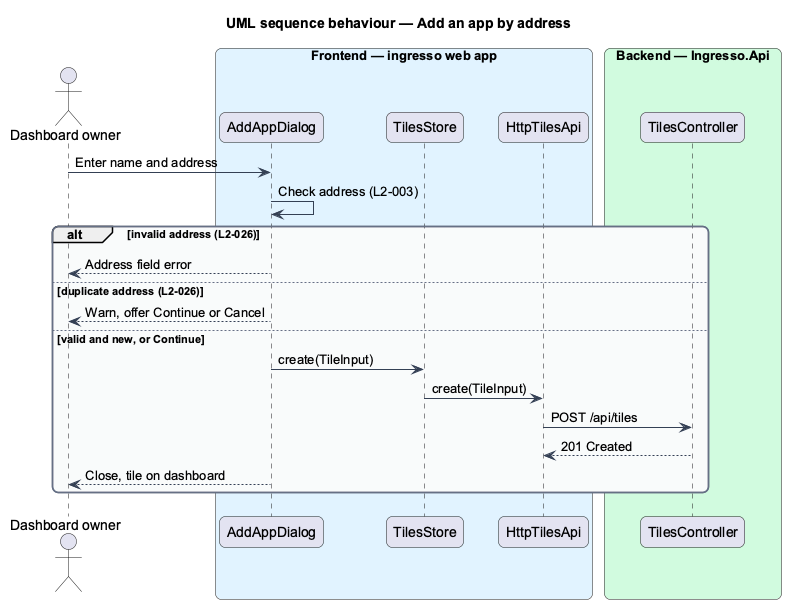

The diagram above was rendered by PlantUML. Its source (embedded in the PNG):
@startuml
title UML sequence behaviour — Add an app by address
skinparam backgroundColor #FFFFFF
skinparam shadowing false
skinparam roundcorner 12
skinparam defaultFontName Arial
skinparam ArrowColor #344054
skinparam rectangle {
  BorderColor #344054
  FontColor #101828
}
skinparam package {
  BorderColor #667085
  FontColor #101828
  BackgroundColor #F9FAFB
}
actor "Dashboard owner" as actor
box "Frontend — ingresso web app" #E0F2FE
  participant "AddAppDialog" as dialog
  participant "TilesStore" as store
  participant "HttpTilesApi" as client
end box
box "Backend — Ingresso.Api" #D1FADF
  participant "TilesController" as controller
end box
actor -> dialog : Enter name and address
dialog -> dialog : Check address (L2-003)
alt invalid address (L2-026)
  dialog --> actor : Address field error
else duplicate address (L2-026)
  dialog --> actor : Warn, offer Continue or Cancel
else valid and new, or Continue
  dialog -> store : create(TileInput)
  store -> client : create(TileInput)
  client -> controller : POST /api/tiles
  controller --> client : 201 Created
  dialog --> actor : Close, tile on dashboard
end
@enduml